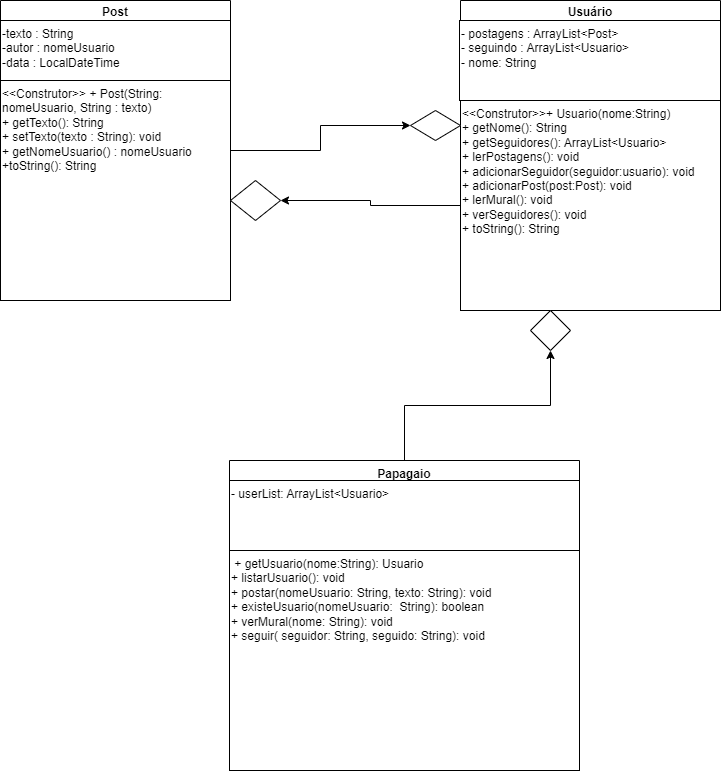

The diagram above was exported from draw.io. Its source (the exported page's mxGraphModel, read from the mxfile embedded in the PNG):
<mxGraphModel dx="993" dy="573" grid="1" gridSize="10" guides="1" tooltips="1" connect="1" arrows="1" fold="1" page="1" pageScale="1" pageWidth="827" pageHeight="1169" math="0" shadow="0">
  <root>
    <mxCell id="WIyWlLk6GJQsqaUBKTNV-0" />
    <mxCell id="WIyWlLk6GJQsqaUBKTNV-1" parent="WIyWlLk6GJQsqaUBKTNV-0" />
    <mxCell id="B1lBhrqfpdTUozdO_fwn-24" value="" style="edgeStyle=orthogonalEdgeStyle;rounded=0;orthogonalLoop=1;jettySize=auto;html=1;" edge="1" parent="WIyWlLk6GJQsqaUBKTNV-1" source="B1lBhrqfpdTUozdO_fwn-7" target="B1lBhrqfpdTUozdO_fwn-23">
      <mxGeometry relative="1" as="geometry" />
    </mxCell>
    <mxCell id="B1lBhrqfpdTUozdO_fwn-7" value="Post" style="swimlane;whiteSpace=wrap;html=1;" vertex="1" parent="WIyWlLk6GJQsqaUBKTNV-1">
      <mxGeometry x="10" y="10" width="230" height="300" as="geometry" />
    </mxCell>
    <mxCell id="B1lBhrqfpdTUozdO_fwn-28" value="-texto : String&lt;br&gt;-autor : nomeUsuario&lt;br&gt;-data : LocalDateTime" style="rounded=0;whiteSpace=wrap;html=1;align=left;verticalAlign=top;" vertex="1" parent="B1lBhrqfpdTUozdO_fwn-7">
      <mxGeometry y="20" width="230" height="60" as="geometry" />
    </mxCell>
    <mxCell id="B1lBhrqfpdTUozdO_fwn-10" value="&amp;lt;&amp;lt;Construtor&amp;gt;&amp;gt; + Post(String: nomeUsuario, String : texto)&lt;br&gt;+ getTexto(): String&lt;br&gt;+ setTexto(texto : String): void&lt;br&gt;+ getNomeUsuario() : nomeUsuario&lt;br&gt;+toString(): String&lt;br&gt;" style="rounded=0;whiteSpace=wrap;html=1;align=left;verticalAlign=top;" vertex="1" parent="B1lBhrqfpdTUozdO_fwn-7">
      <mxGeometry y="80" width="230" height="220" as="geometry" />
    </mxCell>
    <mxCell id="B1lBhrqfpdTUozdO_fwn-9" value="Usuário" style="swimlane;whiteSpace=wrap;html=1;" vertex="1" parent="WIyWlLk6GJQsqaUBKTNV-1">
      <mxGeometry x="470" y="10" width="260" height="310" as="geometry" />
    </mxCell>
    <mxCell id="B1lBhrqfpdTUozdO_fwn-11" value="&amp;lt;&amp;lt;Construtor&amp;gt;&amp;gt;+ Usuario(nome:String)&lt;br&gt;+ getNome(): String&lt;br&gt;+ getSeguidores(): ArrayList&amp;lt;Usuario&amp;gt;&lt;br&gt;+ lerPostagens(): void&lt;br&gt;+ adicionarSeguidor(seguidor:usuario): void&lt;br&gt;+ adicionarPost(post:Post): void&lt;br&gt;+ lerMural(): void&lt;br&gt;+ verSeguidores(): void&lt;br&gt;+ toString(): String" style="rounded=0;whiteSpace=wrap;html=1;align=left;verticalAlign=top;" vertex="1" parent="B1lBhrqfpdTUozdO_fwn-9">
      <mxGeometry y="100" width="260" height="210" as="geometry" />
    </mxCell>
    <mxCell id="B1lBhrqfpdTUozdO_fwn-32" value="- postagens : ArrayList&amp;lt;Post&amp;gt;&lt;br&gt;- seguindo : ArrayList&amp;lt;Usuario&amp;gt;&lt;br&gt;- nome: String" style="rounded=0;whiteSpace=wrap;html=1;align=left;verticalAlign=top;" vertex="1" parent="B1lBhrqfpdTUozdO_fwn-9">
      <mxGeometry x="-1" y="20" width="261" height="80" as="geometry" />
    </mxCell>
    <mxCell id="B1lBhrqfpdTUozdO_fwn-19" value="" style="edgeStyle=orthogonalEdgeStyle;rounded=0;orthogonalLoop=1;jettySize=auto;html=1;" edge="1" parent="WIyWlLk6GJQsqaUBKTNV-1" source="B1lBhrqfpdTUozdO_fwn-12" target="B1lBhrqfpdTUozdO_fwn-18">
      <mxGeometry relative="1" as="geometry" />
    </mxCell>
    <mxCell id="B1lBhrqfpdTUozdO_fwn-12" value="Papagaio" style="swimlane;whiteSpace=wrap;html=1;verticalAlign=top;" vertex="1" parent="WIyWlLk6GJQsqaUBKTNV-1">
      <mxGeometry x="239" y="470" width="350" height="310" as="geometry" />
    </mxCell>
    <mxCell id="B1lBhrqfpdTUozdO_fwn-33" value="- userList: ArrayList&amp;lt;Usuario&amp;gt;&lt;br&gt;" style="rounded=0;whiteSpace=wrap;html=1;align=left;verticalAlign=top;" vertex="1" parent="B1lBhrqfpdTUozdO_fwn-12">
      <mxGeometry y="20" width="350" height="70" as="geometry" />
    </mxCell>
    <mxCell id="B1lBhrqfpdTUozdO_fwn-34" value="&amp;nbsp;+ getUsuario(nome:String): Usuario&lt;br style=&quot;border-color: var(--border-color);&quot;&gt;+ listarUsuario(): void&lt;br style=&quot;border-color: var(--border-color);&quot;&gt;+ postar(nomeUsuario: String, texto: String): void&lt;br style=&quot;border-color: var(--border-color);&quot;&gt;+ existeUsuario(nomeUsuario:&amp;nbsp; String): boolean&lt;br&gt;+ verMural(nome: String): void&lt;br&gt;+ seguir( seguidor: String, seguido: String): void" style="rounded=0;whiteSpace=wrap;html=1;align=left;verticalAlign=top;" vertex="1" parent="B1lBhrqfpdTUozdO_fwn-12">
      <mxGeometry y="90" width="350" height="220" as="geometry" />
    </mxCell>
    <mxCell id="B1lBhrqfpdTUozdO_fwn-18" value="" style="rhombus;whiteSpace=wrap;html=1;fontStyle=1;startSize=23;fontColor=#1A1A1A;" vertex="1" parent="WIyWlLk6GJQsqaUBKTNV-1">
      <mxGeometry x="540" y="320" width="40" height="40" as="geometry" />
    </mxCell>
    <mxCell id="B1lBhrqfpdTUozdO_fwn-23" value="" style="rhombus;whiteSpace=wrap;html=1;fontStyle=1;startSize=23;" vertex="1" parent="WIyWlLk6GJQsqaUBKTNV-1">
      <mxGeometry x="420" y="120" width="50" height="30" as="geometry" />
    </mxCell>
    <mxCell id="B1lBhrqfpdTUozdO_fwn-25" value="" style="rhombus;whiteSpace=wrap;html=1;rounded=0;" vertex="1" parent="WIyWlLk6GJQsqaUBKTNV-1">
      <mxGeometry x="240" y="190" width="50" height="40" as="geometry" />
    </mxCell>
    <mxCell id="B1lBhrqfpdTUozdO_fwn-26" value="" style="edgeStyle=orthogonalEdgeStyle;rounded=0;orthogonalLoop=1;jettySize=auto;html=1;" edge="1" parent="WIyWlLk6GJQsqaUBKTNV-1" source="B1lBhrqfpdTUozdO_fwn-11" target="B1lBhrqfpdTUozdO_fwn-25">
      <mxGeometry relative="1" as="geometry" />
    </mxCell>
  </root>
</mxGraphModel>